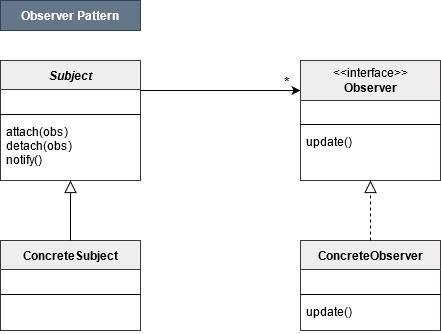

The diagram above was exported from draw.io. Its source (the exported page's mxGraphModel, read from the mxfile embedded in the PNG):
<mxGraphModel dx="1422" dy="791" grid="1" gridSize="10" guides="1" tooltips="1" connect="1" arrows="1" fold="1" page="1" pageScale="1" pageWidth="850" pageHeight="1100" math="0" shadow="0">
  <root>
    <mxCell id="0" />
    <mxCell id="1" parent="0" />
    <mxCell id="2" value="Subject" style="swimlane;fontStyle=3;align=center;verticalAlign=middle;childLayout=stackLayout;horizontal=1;startSize=29;horizontalStack=0;resizeParent=1;resizeParentMax=0;resizeLast=0;collapsible=0;marginBottom=0;html=1;fillColor=#eeeeee;strokeColor=#36393d;" vertex="1" parent="1">
      <mxGeometry x="140" y="150" width="140" height="120" as="geometry" />
    </mxCell>
    <mxCell id="3" value=" " style="text;align=left;verticalAlign=top;spacingLeft=4;spacingRight=4;overflow=hidden;rotatable=0;points=[[0,0.5],[1,0.5]];portConstraint=eastwest;" vertex="1" parent="2">
      <mxGeometry y="29" width="140" height="21" as="geometry" />
    </mxCell>
    <mxCell id="4" value="" style="line;html=1;strokeWidth=1;align=left;verticalAlign=middle;spacingTop=-1;spacingLeft=3;spacingRight=3;rotatable=0;labelPosition=right;points=[];portConstraint=eastwest;" vertex="1" parent="2">
      <mxGeometry y="50" width="140" height="8" as="geometry" />
    </mxCell>
    <mxCell id="5" value="attach(obs)&#10;detach(obs)&#10;notify()&#10;" style="text;align=left;verticalAlign=top;spacingLeft=4;spacingRight=4;overflow=hidden;rotatable=0;points=[[0,0.5],[1,0.5]];portConstraint=eastwest;" vertex="1" parent="2">
      <mxGeometry y="58" width="140" height="62" as="geometry" />
    </mxCell>
    <mxCell id="6" value="" style="endArrow=classic;endSize=6;endFill=1;shadow=0;strokeWidth=1;rounded=0;edgeStyle=elbowEdgeStyle;elbow=vertical;exitX=1;exitY=0.25;exitDx=0;exitDy=0;entryX=0;entryY=0.25;entryDx=0;entryDy=0;" edge="1" source="2" target="9" parent="1">
      <mxGeometry width="160" relative="1" as="geometry">
        <mxPoint x="330" y="181" as="sourcePoint" />
        <mxPoint x="430" y="170" as="targetPoint" />
      </mxGeometry>
    </mxCell>
    <mxCell id="7" value="&lt;font style=&quot;font-size: 14px&quot;&gt;*&lt;/font&gt;" style="edgeLabel;html=1;align=center;verticalAlign=middle;resizable=0;points=[];" vertex="1" connectable="0" parent="6">
      <mxGeometry x="0.6875" y="1" relative="1" as="geometry">
        <mxPoint x="10" y="-9" as="offset" />
      </mxGeometry>
    </mxCell>
    <mxCell id="8" value="Observer Pattern" style="text;html=1;strokeColor=#314354;fillColor=#647687;align=center;verticalAlign=middle;whiteSpace=wrap;rounded=0;fontColor=#ffffff;fontStyle=1" vertex="1" parent="1">
      <mxGeometry x="140" y="90" width="140" height="30" as="geometry" />
    </mxCell>
    <mxCell id="9" value="&lt;span style=&quot;font-weight: normal&quot;&gt;&amp;lt;&amp;lt;interface&amp;gt;&amp;gt;&lt;/span&gt;&lt;br&gt;&lt;div&gt;Observer&lt;/div&gt;" style="swimlane;fontStyle=1;align=center;verticalAlign=middle;childLayout=stackLayout;horizontal=1;startSize=40;horizontalStack=0;resizeParent=1;resizeParentMax=0;resizeLast=0;collapsible=0;marginBottom=0;html=1;fillColor=#eeeeee;strokeColor=#36393d;spacingTop=0;" vertex="1" parent="1">
      <mxGeometry x="440" y="150" width="140" height="120" as="geometry" />
    </mxCell>
    <mxCell id="10" value=" " style="text;align=left;verticalAlign=top;spacingLeft=4;spacingRight=4;overflow=hidden;rotatable=0;points=[[0,0.5],[1,0.5]];portConstraint=eastwest;" vertex="1" parent="9">
      <mxGeometry y="40" width="140" height="20" as="geometry" />
    </mxCell>
    <mxCell id="11" value="" style="line;html=1;strokeWidth=1;align=left;verticalAlign=middle;spacingTop=-1;spacingLeft=3;spacingRight=3;rotatable=0;labelPosition=right;points=[];portConstraint=eastwest;" vertex="1" parent="9">
      <mxGeometry y="60" width="140" height="8" as="geometry" />
    </mxCell>
    <mxCell id="12" value="update()" style="text;align=left;verticalAlign=top;spacingLeft=4;spacingRight=4;overflow=hidden;rotatable=0;points=[[0,0.5],[1,0.5]];portConstraint=eastwest;" vertex="1" parent="9">
      <mxGeometry y="68" width="140" height="52" as="geometry" />
    </mxCell>
    <mxCell id="13" value="ConcreteObserver" style="swimlane;fontStyle=1;align=center;verticalAlign=middle;childLayout=stackLayout;horizontal=1;startSize=29;horizontalStack=0;resizeParent=1;resizeParentMax=0;resizeLast=0;collapsible=0;marginBottom=0;html=1;fillColor=#eeeeee;strokeColor=#36393d;" vertex="1" parent="1">
      <mxGeometry x="440" y="330" width="140" height="90" as="geometry" />
    </mxCell>
    <mxCell id="14" value=" " style="text;align=left;verticalAlign=top;spacingLeft=4;spacingRight=4;overflow=hidden;rotatable=0;points=[[0,0.5],[1,0.5]];portConstraint=eastwest;" vertex="1" parent="13">
      <mxGeometry y="29" width="140" height="21" as="geometry" />
    </mxCell>
    <mxCell id="15" value="" style="line;html=1;strokeWidth=1;align=left;verticalAlign=middle;spacingTop=-1;spacingLeft=3;spacingRight=3;rotatable=0;labelPosition=right;points=[];portConstraint=eastwest;" vertex="1" parent="13">
      <mxGeometry y="50" width="140" height="8" as="geometry" />
    </mxCell>
    <mxCell id="16" value="update()" style="text;align=left;verticalAlign=top;spacingLeft=4;spacingRight=4;overflow=hidden;rotatable=0;points=[[0,0.5],[1,0.5]];portConstraint=eastwest;" vertex="1" parent="13">
      <mxGeometry y="58" width="140" height="32" as="geometry" />
    </mxCell>
    <mxCell id="17" value="ConcreteSubject" style="swimlane;fontStyle=1;align=center;verticalAlign=middle;childLayout=stackLayout;horizontal=1;startSize=29;horizontalStack=0;resizeParent=1;resizeParentMax=0;resizeLast=0;collapsible=0;marginBottom=0;html=1;fillColor=#eeeeee;strokeColor=#36393d;" vertex="1" parent="1">
      <mxGeometry x="140" y="330" width="140" height="90" as="geometry" />
    </mxCell>
    <mxCell id="18" value=" " style="text;align=left;verticalAlign=top;spacingLeft=4;spacingRight=4;overflow=hidden;rotatable=0;points=[[0,0.5],[1,0.5]];portConstraint=eastwest;" vertex="1" parent="17">
      <mxGeometry y="29" width="140" height="21" as="geometry" />
    </mxCell>
    <mxCell id="19" value="" style="line;html=1;strokeWidth=1;align=left;verticalAlign=middle;spacingTop=-1;spacingLeft=3;spacingRight=3;rotatable=0;labelPosition=right;points=[];portConstraint=eastwest;" vertex="1" parent="17">
      <mxGeometry y="50" width="140" height="8" as="geometry" />
    </mxCell>
    <mxCell id="20" value=" " style="text;align=left;verticalAlign=top;spacingLeft=4;spacingRight=4;overflow=hidden;rotatable=0;points=[[0,0.5],[1,0.5]];portConstraint=eastwest;" vertex="1" parent="17">
      <mxGeometry y="58" width="140" height="32" as="geometry" />
    </mxCell>
    <mxCell id="21" value="" style="endArrow=block;endSize=10;endFill=0;shadow=0;strokeWidth=1;rounded=0;edgeStyle=elbowEdgeStyle;elbow=vertical;entryX=0.5;entryY=1;entryDx=0;entryDy=0;exitX=0.5;exitY=0;exitDx=0;exitDy=0;" edge="1" source="17" target="2" parent="1">
      <mxGeometry width="160" relative="1" as="geometry">
        <mxPoint x="410" y="360" as="sourcePoint" />
        <mxPoint x="280" y="280" as="targetPoint" />
      </mxGeometry>
    </mxCell>
    <mxCell id="22" value="" style="endArrow=block;endSize=10;endFill=0;shadow=0;strokeWidth=1;rounded=0;edgeStyle=elbowEdgeStyle;elbow=vertical;exitX=0.5;exitY=0;exitDx=0;exitDy=0;dashed=1;" edge="1" source="13" target="9" parent="1">
      <mxGeometry width="160" relative="1" as="geometry">
        <mxPoint x="590" y="340" as="sourcePoint" />
        <mxPoint x="590" y="280" as="targetPoint" />
      </mxGeometry>
    </mxCell>
  </root>
</mxGraphModel>